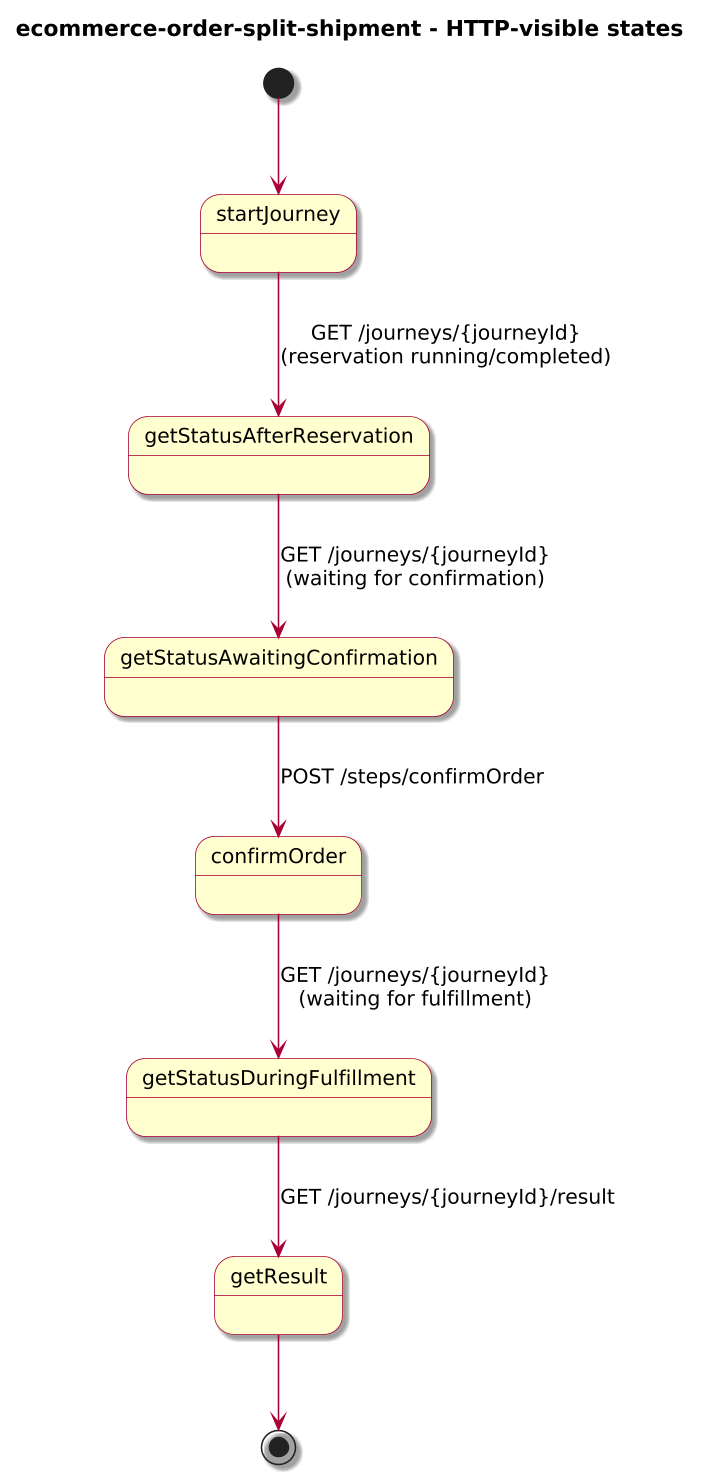

The diagram above was rendered by PlantUML. Its source (embedded in the PNG):
@startuml
!include journey-diagram-theme.puml
title ecommerce-order-split-shipment - HTTP-visible states

[*] --> startJourney

state startJourney
state getStatusAfterReservation
state getStatusAwaitingConfirmation
state confirmOrder
state getStatusDuringFulfillment
state getResult

startJourney --> getStatusAfterReservation : GET /journeys/{journeyId}\n(reservation running/completed)
getStatusAfterReservation --> getStatusAwaitingConfirmation : GET /journeys/{journeyId}\n(waiting for confirmation)
getStatusAwaitingConfirmation --> confirmOrder : POST /steps/confirmOrder
confirmOrder --> getStatusDuringFulfillment : GET /journeys/{journeyId}\n(waiting for fulfillment)
getStatusDuringFulfillment --> getResult : GET /journeys/{journeyId}/result

getResult --> [*]

@enduml